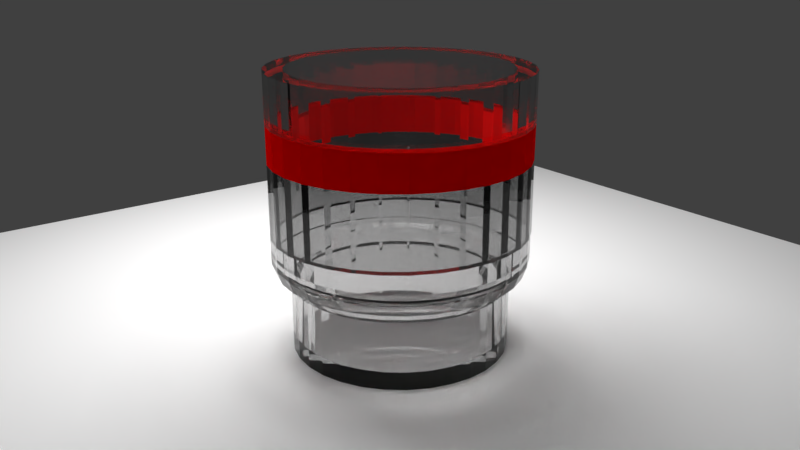 # Source: 005_003.blend  (saved by Blender 2.79.0; exported with 4.5.12 LTS)
import bpy
from mathutils import Matrix  # noqa: F401  (used for matrix-valued properties, if any)

bpy.ops.wm.read_factory_settings(use_empty=True)
scene = bpy.context.scene
scene.name = 'Scene'

# ---- collections
col_collection_1 = bpy.data.collections.new('Collection 1'); scene.collection.children.link(col_collection_1)

# ---- materials (node trees are filled in below, after node groups)
mat_002 = bpy.data.materials.new('マテリアル.002')
mat_002.alpha_threshold = 0.0
mat_002.roughness = 0.5
mat_001 = bpy.data.materials.new('マテリアル.001')
mat_001.alpha_threshold = 0.0
mat_001.roughness = 0.5
mat_my = bpy.data.materials.new('myガラス')
mat_my.alpha_threshold = 0.0
mat_my.roughness = 0.5
mat_my_1 = bpy.data.materials.new('myレッド')
mat_my_1.alpha_threshold = 0.0
mat_my_1.roughness = 0.5

# ---- material node trees
mat_002.use_nodes = True; mat_002.node_tree.nodes.clear()
_N = mat_002.node_tree.nodes; _L = mat_002.node_tree.links
n0 = _N.new('ShaderNodeOutputMaterial'); n0.name = 'マテリアル出力'; n0.location = (300, 300)
n1 = _N.new('ShaderNodeEmission'); n1.name = '放射'; n1.location = (10, 300)
n1.inputs[0].default_value = (0.8, 0.8, 0.8, 1.0)
n1.inputs[1].default_value = 10.0
_L.new(n1.outputs[0], n0.inputs[0])
n0.is_active_output = True
mat_001.use_nodes = True; mat_001.node_tree.nodes.clear()
_N = mat_001.node_tree.nodes; _L = mat_001.node_tree.links
n0 = _N.new('ShaderNodeOutputMaterial'); n0.name = 'マテリアル出力'; n0.location = (300, 300)
n1 = _N.new('ShaderNodeBsdfDiffuse'); n1.name = 'ディフューズBSDF'; n1.location = (10, 300)
n1.inputs[0].default_value = (1.0, 1.0, 1.0, 1.0)
_L.new(n1.outputs[0], n0.inputs[0])
n0.is_active_output = True
mat_my.use_nodes = True; mat_my.node_tree.nodes.clear()
_N = mat_my.node_tree.nodes; _L = mat_my.node_tree.links
n0 = _N.new('ShaderNodeOutputMaterial'); n0.name = 'マテリアル出力'; n0.location = (300, 300)
n1 = _N.new('ShaderNodeBsdfGlass'); n1.name = 'グラスBSDF'; n1.location = (10, 300)
n1.distribution = 'BECKMANN'
n1.inputs[0].default_value = (0.8, 0.8, 0.8, 1.0)
n1.inputs[2].default_value = 1.45
_L.new(n1.outputs[0], n0.inputs[0])
n0.is_active_output = True
mat_my_1.use_nodes = True; mat_my_1.node_tree.nodes.clear()
_N = mat_my_1.node_tree.nodes; _L = mat_my_1.node_tree.links
n0 = _N.new('ShaderNodeOutputMaterial'); n0.name = 'マテリアル出力'; n0.location = (300, 300)
n1 = _N.new('ShaderNodeBsdfDiffuse'); n1.name = 'ディフューズBSDF'; n1.location = (10, 300)
n1.inputs[0].default_value = (1.0, 0.0, 0.0, 1.0)
_L.new(n1.outputs[0], n0.inputs[0])
n0.is_active_output = True

# ---- world
world_world = bpy.data.worlds.new('World'); scene.world = world_world
world_world.color = (0.05088, 0.05088, 0.05088)
world_world.use_sun_shadow = False
world_world.sun_shadow_jitter_overblur = 0.0
world_world.cycles.sampling_method = 'MANUAL'

# ---- cameras
cam_camera = bpy.data.cameras.new('Camera')
cam_camera.clip_end = 100.0
cam_camera.lens = 35.0
cam_camera.sensor_width = 32.0
cam_camera.sensor_height = 18.0
cam_camera.ortho_scale = 7.314
cam_camera.dof.focus_distance = 0.0

# ---- meshes
me_001 = bpy.data.meshes.new('平面.001')
me_001.from_pydata([(-1.0, -1.0, 0.0), (1.0, -1.0, 0.0), (-1.0, 1.0, 0.0), (1.0, 1.0, 0.0)], [], [(0, 1, 3, 2)])
me_001.materials.append(mat_002)
me_001.use_remesh_preserve_volume = False
me_001.use_remesh_preserve_attributes = False
me_001.use_mirror_vertex_groups = False
me_001.update()
me_x = bpy.data.meshes.new('平面')
me_x.from_pydata([(-1.0, -1.0, 0.0), (1.0, -1.0, 0.0), (-1.0, 1.0, 0.0), (1.0, 1.0, 0.0)], [], [(0, 1, 3, 2)])
me_x.materials.append(mat_001)
me_x.use_remesh_preserve_volume = False
me_x.use_remesh_preserve_attributes = False
me_x.use_mirror_vertex_groups = False
me_x.update()
me_x_1 = bpy.data.meshes.new('円柱')
me_x_1.from_pydata([(1.51e-08, 0.8546, -0.9548), (0.0, 1.0, 1.222), (0.1667, 0.8382, -0.9548), (0.1951, 0.9808, 1.222), (0.327, 0.7895, -0.9548), (0.3827, 0.9239, 1.222), (0.4748, 0.7106, -0.9548), (0.5556, 0.8315, 1.222), (0.6043, 0.6043, -0.9548), (0.7071, 0.7071, 1.222), (0.7106, 0.4748, -0.9548), (0.8315, 0.5556, 1.222), (0.7895, 0.327, -0.9548), (0.9239, 0.3827, 1.222), (0.8382, 0.1667, -0.9548), (0.9808, 0.1951, 1.222), (0.8546, 1.074e-07, -0.9548), (1.0, 7.55e-08, 1.222), (0.8382, -0.1667, -0.9548), (0.9808, -0.1951, 1.222), (0.7895, -0.327, -0.9548), (0.9239, -0.3827, 1.222), (0.7106, -0.4748, -0.9548), (0.8315, -0.5556, 1.222), (0.6043, -0.6043, -0.9548), (0.7071, -0.7071, 1.222), (0.4748, -0.7106, -0.9548), (0.5556, -0.8315, 1.222), (0.327, -0.7895, -0.9548), (0.3827, -0.9239, 1.222), (0.1667, -0.8382, -0.9548), (0.1951, -0.9808, 1.222), (-2.634e-07, -0.8546, -0.9548), (-3.258e-07, -1.0, 1.222), (-0.1667, -0.8382, -0.9548), (-0.1951, -0.9808, 1.222), (-0.327, -0.7895, -0.9548), (-0.3827, -0.9239, 1.222), (-0.4748, -0.7106, -0.9548), (-0.5556, -0.8315, 1.222), (-0.6043, -0.6043, -0.9548), (-0.7071, -0.7071, 1.222), (-0.7106, -0.4748, -0.9548), (-0.8315, -0.5556, 1.222), (-0.7895, -0.327, -0.9548), (-0.9239, -0.3827, 1.222), (-0.8382, -0.1667, -0.9548), (-0.9808, -0.1951, 1.222), (-0.8546, 8.681e-07, -0.9548), (-1.0, 9.656e-07, 1.222), (-0.8382, 0.1667, -0.9548), (-0.9808, 0.1951, 1.222), (-0.7895, 0.327, -0.9548), (-0.9239, 0.3827, 1.222), (-0.7106, 0.4748, -0.9548), (-0.8315, 0.5556, 1.222), (-0.6043, 0.6043, -0.9548), (-0.7071, 0.7071, 1.222), (-0.4748, 0.7106, -0.9548), (-0.5556, 0.8315, 1.222), (-0.327, 0.7895, -0.9548), (-0.3827, 0.9239, 1.222), (-0.1667, 0.8382, -0.9548), (-0.1951, 0.9808, 1.222), (1.51e-08, 0.8546, -0.424), (0.0, 1.0, -0.2217), (0.1951, 0.9808, -0.2217), (0.1667, 0.8382, -0.424), (0.3827, 0.9239, -0.2217), (0.327, 0.7895, -0.424), (0.5556, 0.8315, -0.2217), (0.4748, 0.7106, -0.424), (0.7071, 0.7071, -0.2217), (0.6043, 0.6043, -0.424), (0.8315, 0.5556, -0.2217), (0.7106, 0.4748, -0.424), (0.9239, 0.3827, -0.2217), (0.7895, 0.327, -0.424), (0.9808, 0.1951, -0.2217), (0.8382, 0.1667, -0.424), (1.0, 7.55e-08, -0.2217), (0.8546, 1.074e-07, -0.424), (0.9808, -0.1951, -0.2217), (0.8382, -0.1667, -0.424), (0.9239, -0.3827, -0.2217), (0.7895, -0.327, -0.424), (0.8315, -0.5556, -0.2217), (0.7106, -0.4748, -0.424), (0.7071, -0.7071, -0.2217), (0.6043, -0.6043, -0.424), (0.5556, -0.8315, -0.2217), (0.4748, -0.7106, -0.424), (0.3827, -0.9239, -0.2217), (0.327, -0.7895, -0.424), (0.1951, -0.9808, -0.2217), (0.1667, -0.8382, -0.424), (-3.258e-07, -1.0, -0.2217), (-2.634e-07, -0.8546, -0.424), (-0.1951, -0.9808, -0.2217), (-0.1667, -0.8382, -0.424), (-0.3827, -0.9239, -0.2217), (-0.327, -0.7895, -0.424), (-0.5556, -0.8315, -0.2217), (-0.4748, -0.7106, -0.424), (-0.7071, -0.7071, -0.2217), (-0.6043, -0.6043, -0.424), (-0.8315, -0.5556, -0.2217), (-0.7106, -0.4748, -0.424), (-0.9239, -0.3827, -0.2217), (-0.7895, -0.327, -0.424), (-0.9808, -0.1951, -0.2217), (-0.8382, -0.1667, -0.424), (-1.0, 9.656e-07, -0.2217), (-0.8546, 8.681e-07, -0.424), (-0.9808, 0.1951, -0.2217), (-0.8382, 0.1667, -0.424), (-0.9239, 0.3827, -0.2217), (-0.7895, 0.327, -0.424), (-0.8315, 0.5556, -0.2217), (-0.7106, 0.4748, -0.424), (-0.7071, 0.7071, -0.2217), (-0.6043, 0.6043, -0.424), (-0.5556, 0.8315, -0.2217), (-0.4748, 0.7106, -0.424), (-0.3827, 0.9239, -0.2217), (-0.327, 0.7895, -0.424), (-0.1951, 0.9808, -0.2217), (-0.1667, 0.8382, -0.424), (4.35e-07, 0.9034, -0.3766), (4.535e-09, 0.9653, -0.3192), (0.1883, 0.9467, -0.3192), (0.1763, 0.8861, -0.3766), (0.3694, 0.8918, -0.3192), (0.3457, 0.8347, -0.3766), (0.5363, 0.8026, -0.3192), (0.5019, 0.7512, -0.3766), (0.6826, 0.6826, -0.3192), (0.6388, 0.6388, -0.3766), (0.8026, 0.5363, -0.3192), (0.7512, 0.5019, -0.3766), (0.8918, 0.3694, -0.3192), (0.8347, 0.3457, -0.3766), (0.9467, 0.1883, -0.3192), (0.8861, 0.1763, -0.3766), (0.9653, 8.276e-08, -0.3192), (0.9034, 9.661e-08, -0.3766), (0.9467, -0.1883, -0.3192), (0.8861, -0.1763, -0.3766), (0.8918, -0.3694, -0.3192), (0.8347, -0.3457, -0.3766), (0.8026, -0.5363, -0.3192), (0.7512, -0.5019, -0.3766), (0.6826, -0.6826, -0.3192), (0.6388, -0.6388, -0.3766), (0.5363, -0.8026, -0.3192), (0.5019, -0.7512, -0.3766), (0.3694, -0.8918, -0.3192), (0.3457, -0.8347, -0.3766), (0.1883, -0.9467, -0.3192), (0.1763, -0.8861, -0.3766), (-3.1e-07, -0.9653, -0.3192), (1.406e-07, -0.9034, -0.3766), (-0.1883, -0.9467, -0.3192), (-0.1763, -0.8861, -0.3766), (-0.3694, -0.8918, -0.3192), (-0.3457, -0.8347, -0.3766), (-0.5363, -0.8026, -0.3192), (-0.5019, -0.7512, -0.3766), (-0.6826, -0.6826, -0.3192), (-0.6388, -0.6388, -0.3766), (-0.8026, -0.5363, -0.3192), (-0.7512, -0.5019, -0.3766), (-0.8918, -0.3694, -0.3192), (-0.8347, -0.3457, -0.3766), (-0.9467, -0.1883, -0.3192), (-0.8861, -0.1763, -0.3766), (-0.9624, 9.401e-07, -0.3221), (-0.9063, 9.027e-07, -0.3737), (-0.9467, 0.1883, -0.3192), (-0.8861, 0.1763, -0.3766), (-0.8918, 0.3694, -0.3192), (-0.8347, 0.3457, -0.3766), (-0.8026, 0.5363, -0.3192), (-0.7512, 0.5019, -0.3766), (-0.6826, 0.6826, -0.3192), (-0.6388, 0.6388, -0.3766), (-0.5363, 0.8026, -0.3192), (-0.5019, 0.7512, -0.3766), (-0.3694, 0.8918, -0.3192), (-0.3457, 0.8347, -0.3766), (-0.1883, 0.9467, -0.3192), (-0.1762, 0.8861, -0.3766), (-6.985e-10, 1.0, 0.5544), (0.0, 1.0, 0.8367), (0.1951, 0.9808, 0.8367), (0.1951, 0.9808, 0.5564), (0.3827, 0.9239, 0.8367), (0.3827, 0.9239, 0.5583), (0.5556, 0.8315, 0.8367), (0.5555, 0.8315, 0.5601), (0.7071, 0.7071, 0.8367), (0.7071, 0.7071, 0.5616), (0.8315, 0.5556, 0.8367), (0.8314, 0.5556, 0.5629), (0.9239, 0.3827, 0.8367), (0.9238, 0.3827, 0.5639), (0.9808, 0.1951, 0.8367), (0.9807, 0.1951, 0.5644), (1.0, 7.55e-08, 0.8367), (0.9999, 7.585e-08, 0.5646), (0.9808, -0.1951, 0.8367), (0.9807, -0.1951, 0.5644), (0.9239, -0.3827, 0.8367), (0.9238, -0.3827, 0.5639), (0.8315, -0.5556, 0.8367), (0.8314, -0.5556, 0.5629), (0.7071, -0.7071, 0.8367), (0.7071, -0.7071, 0.5616), (0.5556, -0.8315, 0.8367), (0.5555, -0.8315, 0.5601), (0.3827, -0.9239, 0.8367), (0.3827, -0.9239, 0.5583), (0.1951, -0.9808, 0.8367), (0.1951, -0.9808, 0.5564), (-3.258e-07, -1.0, 0.8367), (-3.255e-07, -1.0, 0.5544), (-0.1951, -0.9808, 0.8367), (-0.1951, -0.9808, 0.5524), (-0.3827, -0.9239, 0.8367), (-0.3827, -0.9239, 0.5505), (-0.5556, -0.8315, 0.8367), (-0.5555, -0.8315, 0.5487), (-0.7071, -0.7071, 0.8367), (-0.7071, -0.7071, 0.5472), (-0.8315, -0.5556, 0.8367), (-0.8314, -0.5556, 0.5459), (-0.9239, -0.3827, 0.8367), (-0.9238, -0.3827, 0.545), (-0.9808, -0.1951, 0.8367), (-0.9807, -0.1951, 0.5444), (-1.0, 9.656e-07, 0.8367), (-0.9999, 9.652e-07, 0.5442), (-0.9808, 0.1951, 0.8367), (-0.9807, 0.1951, 0.5444), (-0.9239, 0.3827, 0.8367), (-0.9238, 0.3827, 0.545), (-0.8315, 0.5556, 0.8367), (-0.8314, 0.5556, 0.5459), (-0.7071, 0.7071, 0.8367), (-0.7071, 0.7071, 0.5472), (-0.5556, 0.8315, 0.8367), (-0.5555, 0.8315, 0.5487), (-0.3827, 0.9239, 0.8367), (-0.3827, 0.9239, 0.5505), (-0.1951, 0.9808, 0.8367), (-0.1951, 0.9808, 0.5524), (-0.1874, 0.9808, -0.02222), (0.007645, 1.0, -0.01823), (-0.375, 0.9239, -0.02606), (-0.5478, 0.8315, -0.02959), (-0.6993, 0.7071, -0.03269), (-0.8236, 0.5556, -0.03523), (-0.916, 0.3827, -0.03712), (-0.9729, 0.1951, -0.03829), (-0.9921, 9.521e-07, -0.03868), (-0.9729, -0.1951, -0.03829), (-0.916, -0.3827, -0.03712), (-0.8237, -0.5556, -0.03523), (-0.6993, -0.7071, -0.03269), (-0.5478, -0.8315, -0.02959), (-0.375, -0.9239, -0.02606), (-0.1874, -0.9808, -0.02222), (0.007645, -1.0, -0.01823), (0.2027, -0.9808, -0.01424), (0.3902, -0.9239, -0.01041), (0.5631, -0.8315, -0.006871), (0.7146, -0.7071, -0.003773), (0.8389, -0.5556, -0.00123), (0.9313, -0.3827, 0.00066), (0.9882, -0.1951, 0.001824), (1.007, 6.34e-08, 0.002217), (0.9882, 0.1951, 0.001824), (0.9313, 0.3827, 0.00066), (0.8389, 0.5556, -0.00123), (0.7146, 0.7071, -0.003773), (0.5631, 0.8315, -0.006871), (0.3902, 0.9239, -0.01041), (0.2027, 0.9808, -0.01424)], [], [(193, 1, 3, 194), (194, 3, 5, 196), (196, 5, 7, 198), (198, 7, 9, 200), (200, 9, 11, 202), (202, 11, 13, 204), (204, 13, 15, 206), (206, 15, 17, 208), (208, 17, 19, 210), (210, 19, 21, 212), (212, 21, 23, 214), (214, 23, 25, 216), (216, 25, 27, 218), (218, 27, 29, 220), (220, 29, 31, 222), (222, 31, 33, 224), (224, 33, 35, 226), (226, 35, 37, 228), (228, 37, 39, 230), (230, 39, 41, 232), (232, 41, 43, 234), (234, 43, 45, 236), (236, 45, 47, 238), (238, 47, 49, 240), (240, 49, 51, 242), (242, 51, 53, 244), (244, 53, 55, 246), (246, 55, 57, 248), (248, 57, 59, 250), (250, 59, 61, 252), (62, 127, 64, 0), (252, 61, 63, 254), (254, 63, 1, 193), (0, 2, 4, 6, 8, 10, 12, 14, 16, 18, 20, 22, 24, 26, 28, 30, 32, 34, 36, 38, 40, 42, 44, 46, 48, 50, 52, 54, 56, 58, 60, 62), (190, 126, 65, 129), (60, 125, 127, 62), (188, 124, 126, 190), (58, 123, 125, 60), (186, 122, 124, 188), (56, 121, 123, 58), (184, 120, 122, 186), (54, 119, 121, 56), (182, 118, 120, 184), (52, 117, 119, 54), (180, 116, 118, 182), (50, 115, 117, 52), (178, 114, 116, 180), (48, 113, 115, 50), (176, 112, 114, 178), (46, 111, 113, 48), (174, 110, 112, 176), (44, 109, 111, 46), (172, 108, 110, 174), (42, 107, 109, 44), (170, 106, 108, 172), (40, 105, 107, 42), (168, 104, 106, 170), (38, 103, 105, 40), (166, 102, 104, 168), (36, 101, 103, 38), (164, 100, 102, 166), (34, 99, 101, 36), (162, 98, 100, 164), (32, 97, 99, 34), (160, 96, 98, 162), (30, 95, 97, 32), (158, 94, 96, 160), (28, 93, 95, 30), (156, 92, 94, 158), (26, 91, 93, 28), (154, 90, 92, 156), (24, 89, 91, 26), (152, 88, 90, 154), (22, 87, 89, 24), (150, 86, 88, 152), (20, 85, 87, 22), (148, 84, 86, 150), (18, 83, 85, 20), (146, 82, 84, 148), (16, 81, 83, 18), (144, 80, 82, 146), (14, 79, 81, 16), (142, 78, 80, 144), (12, 77, 79, 14), (140, 76, 78, 142), (10, 75, 77, 12), (138, 74, 76, 140), (8, 73, 75, 10), (136, 72, 74, 138), (6, 71, 73, 8), (134, 70, 72, 136), (4, 69, 71, 6), (132, 68, 70, 134), (2, 67, 69, 4), (130, 66, 68, 132), (0, 64, 67, 2), (129, 65, 66, 130), (189, 188, 190, 191, 127, 125), (190, 129, 128, 64, 127, 191), (185, 184, 186, 187, 123, 121), (187, 186, 188, 189, 125, 123), (181, 180, 182, 183, 119, 117), (183, 182, 184, 185, 121, 119), (177, 176, 178, 179, 115, 113), (179, 178, 180, 181, 117, 115), (173, 172, 174, 175, 111, 109), (175, 174, 176, 177, 113, 111), (169, 168, 170, 171, 107, 105), (171, 170, 172, 173, 109, 107), (165, 164, 166, 167, 103, 101), (167, 166, 168, 169, 105, 103), (161, 160, 162, 163, 99, 97), (163, 162, 164, 165, 101, 99), (157, 156, 158, 159, 95, 93), (159, 158, 160, 161, 97, 95), (153, 152, 154, 155, 91, 89), (155, 154, 156, 157, 93, 91), (149, 148, 150, 151, 87, 85), (151, 150, 152, 153, 89, 87), (145, 144, 146, 147, 83, 81), (147, 146, 148, 149, 85, 83), (141, 140, 142, 143, 79, 77), (143, 142, 144, 145, 81, 79), (137, 136, 138, 139, 75, 73), (139, 138, 140, 141, 77, 75), (133, 132, 134, 135, 71, 69), (135, 134, 136, 137, 73, 71), (131, 67, 64, 128, 129, 130), (67, 131, 130, 132, 133, 69), (126, 255, 192, 65), (255, 254, 193, 192), (124, 253, 255, 126), (253, 252, 254, 255), (122, 251, 253, 124), (251, 250, 252, 253), (120, 249, 251, 122), (249, 248, 250, 251), (118, 247, 249, 120), (247, 246, 248, 249), (116, 245, 247, 118), (245, 244, 246, 247), (114, 243, 245, 116), (243, 242, 244, 245), (112, 241, 243, 114), (241, 240, 242, 243), (110, 239, 241, 112), (239, 238, 240, 241), (108, 237, 239, 110), (237, 236, 238, 239), (106, 235, 237, 108), (235, 234, 236, 237), (104, 233, 235, 106), (233, 232, 234, 235), (102, 231, 233, 104), (231, 230, 232, 233), (100, 229, 231, 102), (229, 228, 230, 231), (98, 227, 229, 100), (227, 226, 228, 229), (96, 225, 227, 98), (225, 224, 226, 227), (94, 223, 225, 96), (223, 222, 224, 225), (92, 221, 223, 94), (221, 220, 222, 223), (90, 219, 221, 92), (219, 218, 220, 221), (88, 217, 219, 90), (217, 216, 218, 219), (86, 215, 217, 88), (215, 214, 216, 217), (84, 213, 215, 86), (213, 212, 214, 215), (82, 211, 213, 84), (211, 210, 212, 213), (80, 209, 211, 82), (209, 208, 210, 211), (78, 207, 209, 80), (207, 206, 208, 209), (76, 205, 207, 78), (205, 204, 206, 207), (74, 203, 205, 76), (203, 202, 204, 205), (72, 201, 203, 74), (201, 200, 202, 203), (70, 199, 201, 72), (199, 198, 200, 201), (68, 197, 199, 70), (197, 196, 198, 199), (66, 195, 197, 68), (195, 194, 196, 197), (65, 192, 195, 66), (192, 193, 194, 195), (215, 217, 276, 277), (255, 192, 257, 256), (201, 203, 283, 284), (241, 243, 263, 264), (227, 229, 270, 271), (213, 215, 277, 278), (253, 255, 256, 258), (199, 201, 284, 285), (239, 241, 264, 265), (225, 227, 271, 272), (211, 213, 278, 279), (251, 253, 258, 259), (197, 199, 285, 286), (237, 239, 265, 266), (223, 225, 272, 273), (209, 211, 279, 280), (249, 251, 259, 260), (195, 197, 286, 287), (235, 237, 266, 267), (221, 223, 273, 274), (207, 209, 280, 281), (247, 249, 260, 261), (192, 195, 287, 257), (233, 235, 267, 268), (219, 221, 274, 275), (205, 207, 281, 282), (245, 247, 261, 262), (231, 233, 268, 269), (217, 219, 275, 276), (203, 205, 282, 283), (243, 245, 262, 263), (229, 231, 269, 270)])
me_x_1.polygons.foreach_set('material_index', [0, 0, 0, 0, 0, 0, 0, 0, 0, 0, 0, 0, 0, 0, 0, 0, 0, 0, 0, 0, 0, 0, 0, 0, 0, 0, 0, 0, 0, 0, 0, 0, 0, 0, 0, 0, 0, 0, 0, 0, 0, 0, 0, 0, 0, 0, 0, 0, 0, 0, 0, 0, 0, 0, 0, 0, 0, 0, 0, 0, 0, 0, 0, 0, 0, 0, 0, 0, 0, 0, 0, 0, 0, 0, 0, 0, 0, 0, 0, 0, 0, 0, 0, 0, 0, 0, 0, 0, 0, 0, 0, 0, 0, 0, 0, 0, 0, 0, 0, 0, 0, 0, 0, 0, 0, 0, 0, 0, 0, 0, 0, 0, 0, 0, 0, 0, 0, 0, 0, 0, 0, 0, 0, 0, 0, 0, 0, 0, 0, 0, 1, 0, 1, 0, 1, 0, 1, 0, 1, 0, 1, 0, 1, 0, 1, 0, 1, 0, 1, 0, 1, 0, 1, 0, 1, 0, 1, 0, 1, 0, 1, 0, 1, 0, 1, 0, 1, 0, 1, 0, 1, 0, 1, 0, 1, 0, 1, 0, 1, 0, 1, 0, 1, 0, 1, 0, 1, 0, 1, 0, 1, 0, 1, 0, 0, 0, 0, 0, 0, 0, 0, 0, 0, 0, 0, 0, 0, 0, 0, 0, 0, 0, 0, 0, 0, 0, 0, 0, 0, 0, 0, 0, 0, 0, 0])
me_x_1.materials.append(mat_my)
me_x_1.materials.append(mat_my_1)
me_x_1.use_remesh_preserve_volume = False
me_x_1.use_remesh_preserve_attributes = False
me_x_1.use_mirror_vertex_groups = False
me_x_1.update()

# ---- objects
ob_001 = bpy.data.objects.new('平面.001', me_001)
ob_x = bpy.data.objects.new('平面', me_x)
ob_x_1 = bpy.data.objects.new('円柱', me_x_1)
ob_camera = bpy.data.objects.new('Camera', cam_camera)

# ---- transforms, parenting, visibility, modifiers, constraints
ob_001.location = (-1.795, 0.4239, 4.695)
ob_001.rotation_euler = (-0.1391, -0.3694, 0.05053)
ob_001.scale = (1.777, 1.842, 1.284)
ob_001.lineart.crease_threshold = 0.0
ob_x.location = (0.0, 0.0, 0.0)
ob_x.scale = (4.545, 4.545, 4.545)
ob_x.lineart.crease_threshold = 0.0
ob_x_1.location = (-0.007267, -2.239e-09, 0.9577)
ob_x_1.lineart.crease_threshold = 0.0
_m = ob_x_1.modifiers.new('厚み付け', 'SOLIDIFY')
_m.thickness = 0.15
_m.nonmanifold_thickness_mode = 'FIXED'
_m.nonmanifold_merge_threshold = 0.0003
ob_camera.location = (5.069, -3.851, 3.219)
ob_camera.rotation_euler = (1.109, 0.0, 0.8149)
ob_camera.lock_rotations_4d = False
ob_camera.empty_display_type = 'ARROWS'
ob_camera.color = (0.0, 0.0, 0.0, 0.0)
ob_camera.display_type = 'WIRE'
ob_camera.lineart.crease_threshold = 0.0
_c = ob_camera.constraints.new('TRACK_TO'); _c.name = 'AutoTrack'
_c.target = ob_x_1

# ---- collection membership
col_collection_1.objects.link(ob_001)
col_collection_1.objects.link(ob_x)
col_collection_1.objects.link(ob_x_1)
col_collection_1.objects.link(ob_camera)

# ---- scene / render settings (as saved in the file)
scene.camera = ob_camera
scene.frame_start = 1; scene.frame_end = 250; scene.frame_set(1)
scene.render.engine = 'CYCLES'
scene.render.resolution_percentage = 20
scene.render.dither_intensity = 0.0
scene.cycles.use_denoising = False
scene.cycles.samples = 1000
scene.cycles.sampling_pattern = 'TABULATED_SOBOL'
scene.cycles.use_adaptive_sampling = False
scene.cycles.use_light_tree = False
scene.cycles.blur_glossy = 0.0
scene.cycles.sample_clamp_indirect = 0.0
scene.view_settings.view_transform = 'Standard'
bpy.context.view_layer.update()
